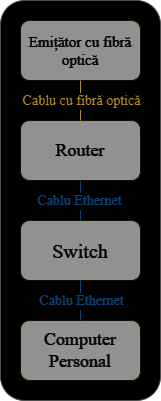

The diagram above was exported from draw.io. Its source (the exported page's mxGraphModel, read from the mxfile embedded in the PNG):
<mxGraphModel dx="1050" dy="534" grid="1" gridSize="10" guides="1" tooltips="1" connect="1" arrows="1" fold="1" page="1" pageScale="1" pageWidth="850" pageHeight="1100" math="0" shadow="0">
  <root>
    <mxCell id="0" />
    <mxCell id="1" parent="0" />
    <mxCell id="7rmxD8biyFpw8wQQxSB2-5" value="" style="rounded=1;whiteSpace=wrap;html=1;strokeColor=#B0B0B0;" parent="1" vertex="1">
      <mxGeometry x="340" y="100" width="160" height="400" as="geometry" />
    </mxCell>
    <mxCell id="Z9MztjNZX1YhdLlaXk_j-1" value="&lt;font color=&quot;#ffffff&quot; style=&quot;font-size: 15px;&quot; face=&quot;Times New Roman&quot;&gt;Emițător cu fibră&lt;br&gt;optică&lt;/font&gt;" style="rounded=1;whiteSpace=wrap;html=1;fillColor=#6E6E6E;strokeColor=#FFF4C3;" parent="1" vertex="1">
      <mxGeometry x="360" y="120" width="120" height="60" as="geometry" />
    </mxCell>
    <mxCell id="Z9MztjNZX1YhdLlaXk_j-2" value="&lt;font color=&quot;#ffffff&quot; style=&quot;font-size: 18px;&quot; face=&quot;Times New Roman&quot;&gt;Router&lt;/font&gt;" style="rounded=1;whiteSpace=wrap;html=1;fillColor=#6E6E6E;strokeColor=#FFF4C3;" parent="1" vertex="1">
      <mxGeometry x="360" y="220" width="120" height="60" as="geometry" />
    </mxCell>
    <mxCell id="Z9MztjNZX1YhdLlaXk_j-5" value="&lt;font color=&quot;#ffffff&quot; style=&quot;font-size: 20px;&quot; face=&quot;Times New Roman&quot;&gt;Switch&lt;/font&gt;" style="rounded=1;whiteSpace=wrap;html=1;fillColor=#6E6E6E;strokeColor=#FFF4C3;" parent="1" vertex="1">
      <mxGeometry x="360" y="320" width="120" height="60" as="geometry" />
    </mxCell>
    <mxCell id="Z9MztjNZX1YhdLlaXk_j-6" value="" style="endArrow=none;html=1;rounded=1;entryX=0.5;entryY=1;entryDx=0;entryDy=0;strokeColor=#99CCFF;" parent="1" target="Z9MztjNZX1YhdLlaXk_j-2" edge="1">
      <mxGeometry width="50" height="50" relative="1" as="geometry">
        <mxPoint x="420" y="320" as="sourcePoint" />
        <mxPoint x="470" y="270" as="targetPoint" />
      </mxGeometry>
    </mxCell>
    <mxCell id="Z9MztjNZX1YhdLlaXk_j-7" value="&lt;font color=&quot;#99ccff&quot; face=&quot;Times New Roman&quot; style=&quot;font-size: 14px;&quot;&gt;Cablu Ethernet&lt;/font&gt;" style="edgeLabel;html=1;align=center;verticalAlign=middle;resizable=0;points=[];" parent="Z9MztjNZX1YhdLlaXk_j-6" vertex="1" connectable="0">
      <mxGeometry x="0.18" y="-4" relative="1" as="geometry">
        <mxPoint x="-6" y="4" as="offset" />
      </mxGeometry>
    </mxCell>
    <mxCell id="Z9MztjNZX1YhdLlaXk_j-8" value="&lt;font color=&quot;#ffffff&quot; style=&quot;font-size: 18px;&quot; face=&quot;Times New Roman&quot;&gt;Computer Personal&lt;/font&gt;" style="rounded=1;whiteSpace=wrap;html=1;strokeColor=#FFF4C3;fillColor=#6E6E6E;" parent="1" vertex="1">
      <mxGeometry x="360" y="420" width="120" height="60" as="geometry" />
    </mxCell>
    <mxCell id="Z9MztjNZX1YhdLlaXk_j-9" value="" style="endArrow=none;html=1;rounded=1;exitX=0.5;exitY=1;exitDx=0;exitDy=0;strokeColor=#99CCFF;entryX=0.5;entryY=0;entryDx=0;entryDy=0;" parent="1" source="Z9MztjNZX1YhdLlaXk_j-5" target="Z9MztjNZX1YhdLlaXk_j-8" edge="1">
      <mxGeometry width="50" height="50" relative="1" as="geometry">
        <mxPoint x="430" y="360" as="sourcePoint" />
        <mxPoint x="500" y="390" as="targetPoint" />
      </mxGeometry>
    </mxCell>
    <mxCell id="Z9MztjNZX1YhdLlaXk_j-10" value="&lt;font color=&quot;#99ccff&quot; style=&quot;font-size: 14px;&quot; face=&quot;Times New Roman&quot;&gt;Cablu Ethernet&lt;/font&gt;" style="edgeLabel;html=1;align=center;verticalAlign=middle;resizable=0;points=[];" parent="Z9MztjNZX1YhdLlaXk_j-9" vertex="1" connectable="0">
      <mxGeometry x="-0.25" relative="1" as="geometry">
        <mxPoint y="5" as="offset" />
      </mxGeometry>
    </mxCell>
    <mxCell id="7rmxD8biyFpw8wQQxSB2-9" value="" style="endArrow=none;html=1;rounded=0;entryX=0.5;entryY=1;entryDx=0;entryDy=0;exitX=0.5;exitY=0;exitDx=0;exitDy=0;strokeColor=#966E00;" parent="1" source="Z9MztjNZX1YhdLlaXk_j-2" target="Z9MztjNZX1YhdLlaXk_j-1" edge="1">
      <mxGeometry width="50" height="50" relative="1" as="geometry">
        <mxPoint x="400" y="300" as="sourcePoint" />
        <mxPoint x="450" y="250" as="targetPoint" />
      </mxGeometry>
    </mxCell>
    <mxCell id="7rmxD8biyFpw8wQQxSB2-10" value="&lt;font style=&quot;font-size: 14px;&quot; face=&quot;Times New Roman&quot; color=&quot;#966e00&quot;&gt;Cablu cu fibră optică&lt;/font&gt;" style="edgeLabel;html=1;align=center;verticalAlign=middle;resizable=0;points=[];" parent="7rmxD8biyFpw8wQQxSB2-9" vertex="1" connectable="0">
      <mxGeometry x="0.16" relative="1" as="geometry">
        <mxPoint y="3" as="offset" />
      </mxGeometry>
    </mxCell>
  </root>
</mxGraphModel>